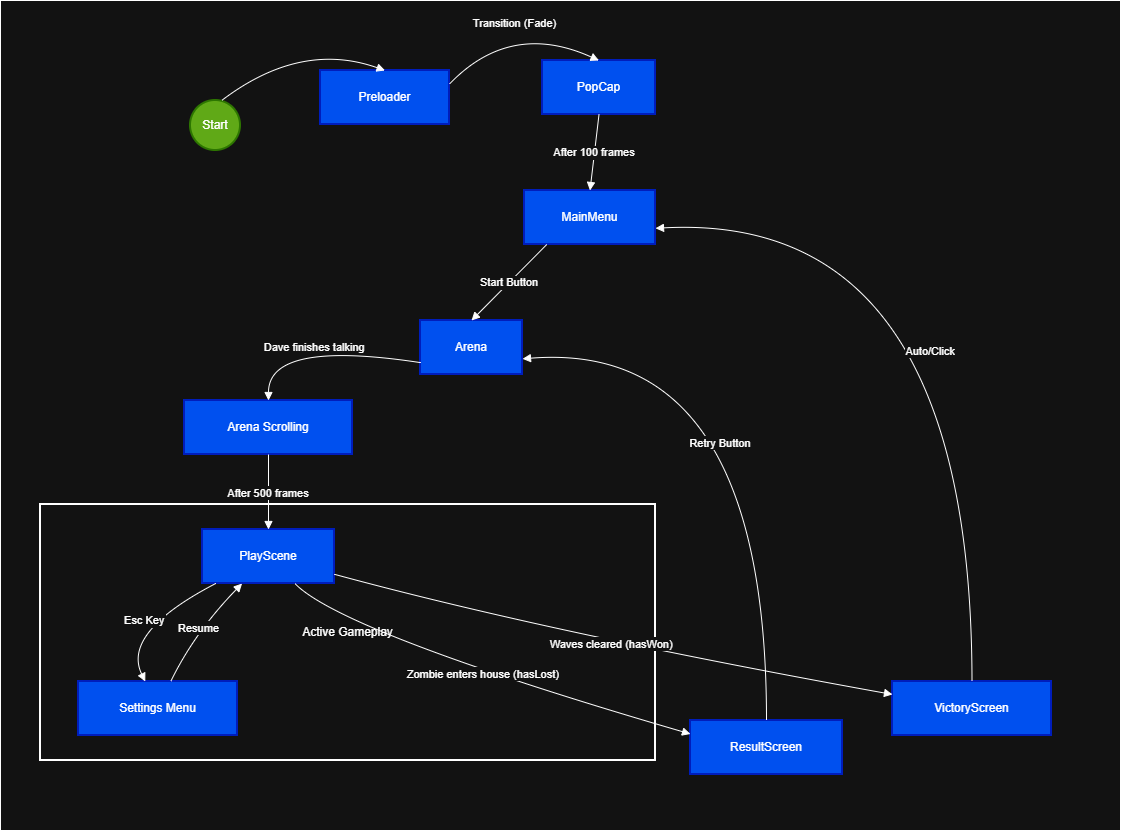

The diagram above was exported from draw.io. Its source (the exported page's mxGraphModel, read from the mxfile embedded in the PNG):
<mxGraphModel dx="1042" dy="626" grid="1" gridSize="10" guides="1" tooltips="1" connect="1" arrows="1" fold="1" page="1" pageScale="1" pageWidth="1920" pageHeight="1080" math="0" shadow="0">
  <root>
    <mxCell id="0" />
    <mxCell id="1" parent="0" />
    <mxCell id="g06igrQaR2Jc9gJn4Iq6-48" value="" style="rounded=0;whiteSpace=wrap;html=1;" parent="1" vertex="1">
      <mxGeometry x="400" y="160" width="1120" height="830" as="geometry" />
    </mxCell>
    <mxCell id="g06igrQaR2Jc9gJn4Iq6-25" value="Active Gameplay" style="whiteSpace=wrap;strokeWidth=2;" parent="1" vertex="1">
      <mxGeometry x="440" y="664" width="615" height="256" as="geometry" />
    </mxCell>
    <mxCell id="g06igrQaR2Jc9gJn4Iq6-26" value="Start" style="ellipse;aspect=fixed;strokeWidth=2;whiteSpace=wrap;fillColor=#60a917;fontColor=#ffffff;strokeColor=#2D7600;" parent="1" vertex="1">
      <mxGeometry x="590" y="260" width="50" height="50" as="geometry" />
    </mxCell>
    <mxCell id="g06igrQaR2Jc9gJn4Iq6-27" value="Preloader" style="whiteSpace=wrap;strokeWidth=2;fillColor=#0050ef;fontColor=#ffffff;strokeColor=#001DBC;" parent="1" vertex="1">
      <mxGeometry x="720" y="230" width="129" height="54" as="geometry" />
    </mxCell>
    <mxCell id="g06igrQaR2Jc9gJn4Iq6-28" value="PopCap" style="whiteSpace=wrap;strokeWidth=2;fillColor=#0050ef;fontColor=#ffffff;strokeColor=#001DBC;" parent="1" vertex="1">
      <mxGeometry x="942" y="220" width="113" height="54" as="geometry" />
    </mxCell>
    <mxCell id="g06igrQaR2Jc9gJn4Iq6-29" value="MainMenu" style="whiteSpace=wrap;strokeWidth=2;fillColor=#0050ef;fontColor=#ffffff;strokeColor=#001DBC;" parent="1" vertex="1">
      <mxGeometry x="924" y="350" width="131" height="54" as="geometry" />
    </mxCell>
    <mxCell id="g06igrQaR2Jc9gJn4Iq6-30" value="Arena" style="whiteSpace=wrap;strokeWidth=2;fillColor=#0050ef;fontColor=#ffffff;strokeColor=#001DBC;" parent="1" vertex="1">
      <mxGeometry x="820" y="480" width="102" height="54" as="geometry" />
    </mxCell>
    <mxCell id="g06igrQaR2Jc9gJn4Iq6-31" value="Arena Scrolling" style="whiteSpace=wrap;strokeWidth=2;fillColor=#0050ef;fontColor=#ffffff;strokeColor=#001DBC;" parent="1" vertex="1">
      <mxGeometry x="584" y="560" width="168" height="54" as="geometry" />
    </mxCell>
    <mxCell id="g06igrQaR2Jc9gJn4Iq6-32" value="PlayScene" style="whiteSpace=wrap;strokeWidth=2;fillColor=#0050ef;fontColor=#ffffff;strokeColor=#001DBC;" parent="1" vertex="1">
      <mxGeometry x="602" y="689" width="132" height="54" as="geometry" />
    </mxCell>
    <mxCell id="g06igrQaR2Jc9gJn4Iq6-33" value="Settings Menu" style="whiteSpace=wrap;strokeWidth=2;fillColor=#0050ef;fontColor=#ffffff;strokeColor=#001DBC;" parent="1" vertex="1">
      <mxGeometry x="478" y="841" width="159" height="54" as="geometry" />
    </mxCell>
    <mxCell id="g06igrQaR2Jc9gJn4Iq6-34" value="ResultScreen" style="whiteSpace=wrap;strokeWidth=2;fillColor=#0050ef;fontColor=#ffffff;strokeColor=#001DBC;" parent="1" vertex="1">
      <mxGeometry x="1090" y="880" width="152" height="54" as="geometry" />
    </mxCell>
    <mxCell id="g06igrQaR2Jc9gJn4Iq6-35" value="VictoryScreen" style="whiteSpace=wrap;strokeWidth=2;fillColor=#0050ef;fontColor=#ffffff;strokeColor=#001DBC;" parent="1" vertex="1">
      <mxGeometry x="1292" y="841" width="159" height="54" as="geometry" />
    </mxCell>
    <mxCell id="g06igrQaR2Jc9gJn4Iq6-36" value="" style="curved=1;startArrow=none;endArrow=block;exitX=0.622;exitY=0.001;entryX=0.5;entryY=0;rounded=0;exitDx=0;exitDy=0;exitPerimeter=0;" parent="1" source="g06igrQaR2Jc9gJn4Iq6-26" target="g06igrQaR2Jc9gJn4Iq6-27" edge="1">
      <mxGeometry relative="1" as="geometry">
        <Array as="points">
          <mxPoint x="700" y="200" />
        </Array>
      </mxGeometry>
    </mxCell>
    <mxCell id="g06igrQaR2Jc9gJn4Iq6-37" value="Transition (Fade)" style="curved=1;startArrow=none;endArrow=block;exitX=1;exitY=0.25;entryX=0.5;entryY=0;rounded=0;exitDx=0;exitDy=0;" parent="1" source="g06igrQaR2Jc9gJn4Iq6-27" target="g06igrQaR2Jc9gJn4Iq6-28" edge="1">
      <mxGeometry relative="1" as="geometry">
        <Array as="points">
          <mxPoint x="910" y="180" />
        </Array>
      </mxGeometry>
    </mxCell>
    <mxCell id="g06igrQaR2Jc9gJn4Iq6-38" value="After 100 frames" style="curved=1;startArrow=none;endArrow=block;exitX=0.5;exitY=1;entryX=0.5;entryY=0;rounded=0;" parent="1" source="g06igrQaR2Jc9gJn4Iq6-28" target="g06igrQaR2Jc9gJn4Iq6-29" edge="1">
      <mxGeometry relative="1" as="geometry">
        <Array as="points" />
      </mxGeometry>
    </mxCell>
    <mxCell id="g06igrQaR2Jc9gJn4Iq6-39" value="Start Button" style="curved=1;startArrow=none;endArrow=block;exitX=0.17;exitY=1;entryX=0.5;entryY=0;rounded=0;" parent="1" source="g06igrQaR2Jc9gJn4Iq6-29" target="g06igrQaR2Jc9gJn4Iq6-30" edge="1">
      <mxGeometry relative="1" as="geometry">
        <Array as="points" />
      </mxGeometry>
    </mxCell>
    <mxCell id="g06igrQaR2Jc9gJn4Iq6-40" value="Dave finishes talking" style="curved=1;startArrow=none;endArrow=block;exitX=0;exitY=0.78;entryX=0.5;entryY=0;rounded=0;" parent="1" source="g06igrQaR2Jc9gJn4Iq6-30" target="g06igrQaR2Jc9gJn4Iq6-31" edge="1">
      <mxGeometry relative="1" as="geometry">
        <Array as="points">
          <mxPoint x="668" y="499" />
        </Array>
      </mxGeometry>
    </mxCell>
    <mxCell id="g06igrQaR2Jc9gJn4Iq6-41" value="After 500 frames" style="curved=1;startArrow=none;endArrow=block;exitX=0.5;exitY=1;entryX=0.5;entryY=0;rounded=0;" parent="1" source="g06igrQaR2Jc9gJn4Iq6-31" target="g06igrQaR2Jc9gJn4Iq6-32" edge="1">
      <mxGeometry relative="1" as="geometry">
        <Array as="points" />
      </mxGeometry>
    </mxCell>
    <mxCell id="g06igrQaR2Jc9gJn4Iq6-42" value="Esc Key" style="curved=1;startArrow=none;endArrow=block;exitX=0.1;exitY=1;entryX=0.42;entryY=0;rounded=0;" parent="1" source="g06igrQaR2Jc9gJn4Iq6-32" target="g06igrQaR2Jc9gJn4Iq6-33" edge="1">
      <mxGeometry relative="1" as="geometry">
        <Array as="points">
          <mxPoint x="521" y="792" />
        </Array>
      </mxGeometry>
    </mxCell>
    <mxCell id="g06igrQaR2Jc9gJn4Iq6-43" value="Resume" style="curved=1;startArrow=none;endArrow=block;exitX=0.58;exitY=0;entryX=0.3;entryY=1;rounded=0;" parent="1" source="g06igrQaR2Jc9gJn4Iq6-33" target="g06igrQaR2Jc9gJn4Iq6-32" edge="1">
      <mxGeometry relative="1" as="geometry">
        <Array as="points">
          <mxPoint x="594" y="792" />
        </Array>
      </mxGeometry>
    </mxCell>
    <mxCell id="g06igrQaR2Jc9gJn4Iq6-44" value="Zombie enters house (hasLost)" style="curved=1;startArrow=none;endArrow=block;exitX=0.7;exitY=1;entryX=0;entryY=0.25;rounded=0;" parent="1" source="g06igrQaR2Jc9gJn4Iq6-32" target="g06igrQaR2Jc9gJn4Iq6-34" edge="1">
      <mxGeometry relative="1" as="geometry">
        <Array as="points">
          <mxPoint x="742" y="792" />
        </Array>
      </mxGeometry>
    </mxCell>
    <mxCell id="g06igrQaR2Jc9gJn4Iq6-45" value="Waves cleared (hasWon)" style="curved=1;startArrow=none;endArrow=block;exitX=1;exitY=0.83;entryX=0;entryY=0.24;rounded=0;" parent="1" source="g06igrQaR2Jc9gJn4Iq6-32" target="g06igrQaR2Jc9gJn4Iq6-35" edge="1">
      <mxGeometry relative="1" as="geometry">
        <Array as="points">
          <mxPoint x="948" y="792" />
        </Array>
      </mxGeometry>
    </mxCell>
    <mxCell id="g06igrQaR2Jc9gJn4Iq6-46" value="Retry Button" style="curved=1;startArrow=none;endArrow=block;exitX=0.5;exitY=0;entryX=1;entryY=0.71;rounded=0;" parent="1" source="g06igrQaR2Jc9gJn4Iq6-34" target="g06igrQaR2Jc9gJn4Iq6-30" edge="1">
      <mxGeometry x="-0.1104" y="46" relative="1" as="geometry">
        <Array as="points">
          <mxPoint x="1166" y="499" />
        </Array>
        <mxPoint as="offset" />
      </mxGeometry>
    </mxCell>
    <mxCell id="g06igrQaR2Jc9gJn4Iq6-47" value="Auto/Click" style="curved=1;startArrow=none;endArrow=block;exitX=0.5;exitY=0;entryX=1;entryY=0.7;rounded=0;" parent="1" source="g06igrQaR2Jc9gJn4Iq6-35" target="g06igrQaR2Jc9gJn4Iq6-29" edge="1">
      <mxGeometry x="-0.1581" y="41" relative="1" as="geometry">
        <Array as="points">
          <mxPoint x="1371" y="371" />
        </Array>
        <mxPoint as="offset" />
      </mxGeometry>
    </mxCell>
  </root>
</mxGraphModel>